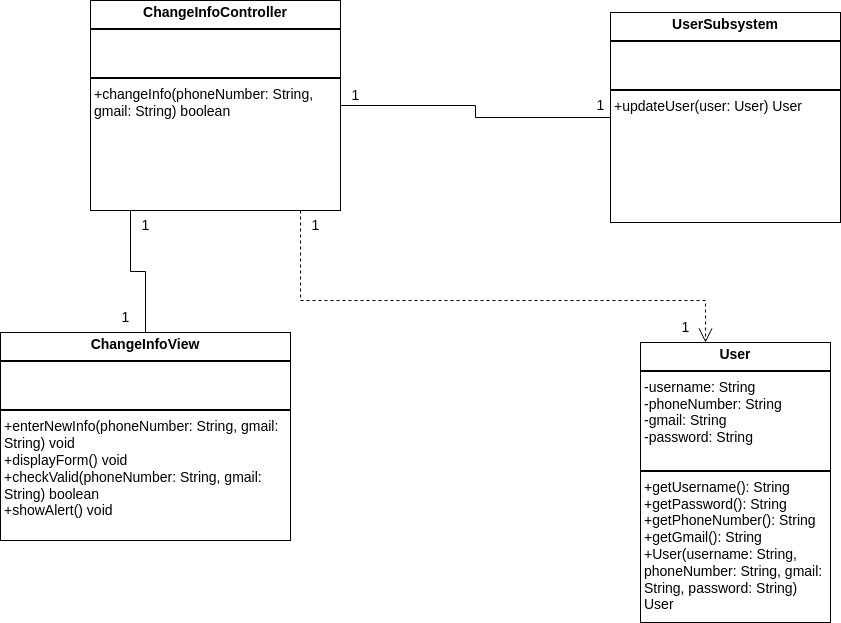

The diagram above was exported from draw.io. Its source (the exported page's mxGraphModel, read from the mxfile embedded in the PNG):
<mxGraphModel dx="1362" dy="843" grid="1" gridSize="10" guides="1" tooltips="1" connect="1" arrows="1" fold="1" page="1" pageScale="1" pageWidth="850" pageHeight="1100" math="0" shadow="0">
  <root>
    <mxCell id="0" />
    <mxCell id="1" parent="0" />
    <mxCell id="O04FnWVV-5QfGInzZ-uq-1" style="edgeStyle=orthogonalEdgeStyle;rounded=0;orthogonalLoop=1;jettySize=auto;html=1;endArrow=none;startFill=0;fontSize=14;" parent="1" source="O04FnWVV-5QfGInzZ-uq-2" target="O04FnWVV-5QfGInzZ-uq-5" edge="1">
      <mxGeometry relative="1" as="geometry">
        <mxPoint x="690" y="882" as="targetPoint" />
        <Array as="points">
          <mxPoint x="575" y="971" />
          <mxPoint x="560" y="971" />
        </Array>
      </mxGeometry>
    </mxCell>
    <mxCell id="O04FnWVV-5QfGInzZ-uq-2" value="&lt;p style=&quot;margin:0px;margin-top:4px;text-align:center;&quot;&gt;&lt;span style=&quot;background-color: transparent; text-align: left;&quot;&gt;&lt;b&gt;ChangeInfoView&lt;/b&gt;&lt;/span&gt;&lt;/p&gt;&lt;hr style=&quot;border-style:solid;&quot;&gt;&lt;p style=&quot;margin:0px;margin-left:4px;&quot;&gt;&lt;br&gt;&lt;br&gt;&lt;/p&gt;&lt;hr style=&quot;border-style:solid;&quot;&gt;&lt;p style=&quot;margin:0px;margin-left:4px;&quot;&gt;+enterNewInfo(phoneNumber: String, gmail:&amp;nbsp; String) void&lt;/p&gt;&lt;p style=&quot;margin:0px;margin-left:4px;&quot;&gt;+displayForm() void&lt;/p&gt;&lt;p style=&quot;margin:0px;margin-left:4px;&quot;&gt;+checkValid(phoneNumber: String, gmail: String) boolean&lt;/p&gt;&lt;p style=&quot;margin:0px;margin-left:4px;&quot;&gt;+showAlert() void&lt;/p&gt;" style="verticalAlign=top;align=left;overflow=fill;html=1;whiteSpace=wrap;fontSize=14;" parent="1" vertex="1">
      <mxGeometry x="430" y="1032" width="290" height="208" as="geometry" />
    </mxCell>
    <mxCell id="O04FnWVV-5QfGInzZ-uq-3" value="1" style="text;html=1;align=center;verticalAlign=middle;resizable=0;points=[];autosize=1;strokeColor=none;fillColor=none;fontSize=14;" parent="1" vertex="1">
      <mxGeometry x="540" y="1002" width="30" height="30" as="geometry" />
    </mxCell>
    <mxCell id="O04FnWVV-5QfGInzZ-uq-4" style="edgeStyle=orthogonalEdgeStyle;rounded=0;orthogonalLoop=1;jettySize=auto;html=1;endArrow=none;startFill=0;fontSize=14;" parent="1" source="O04FnWVV-5QfGInzZ-uq-5" target="O04FnWVV-5QfGInzZ-uq-7" edge="1">
      <mxGeometry relative="1" as="geometry" />
    </mxCell>
    <mxCell id="O04FnWVV-5QfGInzZ-uq-5" value="&lt;p style=&quot;margin:0px;margin-top:4px;text-align:center;&quot;&gt;&lt;b&gt;ChangeInfoController&lt;/b&gt;&lt;/p&gt;&lt;hr style=&quot;border-style:solid;&quot;&gt;&lt;p style=&quot;margin:0px;margin-left:4px;&quot;&gt;&lt;br&gt;&lt;br&gt;&lt;/p&gt;&lt;hr style=&quot;border-style:solid;&quot;&gt;&lt;p style=&quot;margin:0px;margin-left:4px;&quot;&gt;+changeInfo(phoneNumber: String, gmail: String) boolean&lt;/p&gt;&lt;p style=&quot;margin:0px;margin-left:4px;&quot;&gt;&lt;br&gt;&lt;/p&gt;" style="verticalAlign=top;align=left;overflow=fill;html=1;whiteSpace=wrap;fontSize=14;" parent="1" vertex="1">
      <mxGeometry x="520" y="700" width="250" height="210" as="geometry" />
    </mxCell>
    <mxCell id="O04FnWVV-5QfGInzZ-uq-6" value="1" style="text;html=1;align=center;verticalAlign=middle;resizable=0;points=[];autosize=1;strokeColor=none;fillColor=none;fontSize=14;" parent="1" vertex="1">
      <mxGeometry x="560" y="910" width="30" height="30" as="geometry" />
    </mxCell>
    <mxCell id="O04FnWVV-5QfGInzZ-uq-7" value="&lt;p style=&quot;margin:0px;margin-top:4px;text-align:center;&quot;&gt;&lt;b&gt;UserSubsystem&lt;/b&gt;&lt;/p&gt;&lt;hr style=&quot;border-style:solid;&quot;&gt;&lt;p style=&quot;margin:0px;margin-left:4px;&quot;&gt;&lt;br&gt;&lt;br&gt;&lt;/p&gt;&lt;hr style=&quot;border-style:solid;&quot;&gt;&lt;p style=&quot;margin:0px;margin-left:4px;&quot;&gt;+updateUser(user: User) User&lt;/p&gt;" style="verticalAlign=top;align=left;overflow=fill;html=1;whiteSpace=wrap;fontSize=14;" parent="1" vertex="1">
      <mxGeometry x="1040" y="712" width="230" height="210" as="geometry" />
    </mxCell>
    <mxCell id="O04FnWVV-5QfGInzZ-uq-8" value="1" style="text;html=1;align=center;verticalAlign=middle;resizable=0;points=[];autosize=1;strokeColor=none;fillColor=none;fontSize=14;" parent="1" vertex="1">
      <mxGeometry x="770" y="780" width="30" height="30" as="geometry" />
    </mxCell>
    <mxCell id="O04FnWVV-5QfGInzZ-uq-9" value="1" style="text;html=1;align=center;verticalAlign=middle;resizable=0;points=[];autosize=1;strokeColor=none;fillColor=none;fontSize=14;" parent="1" vertex="1">
      <mxGeometry x="1015" y="790" width="30" height="30" as="geometry" />
    </mxCell>
    <mxCell id="-cG2UuUaUdYzZK-wfZQT-1" style="edgeStyle=orthogonalEdgeStyle;rounded=0;orthogonalLoop=1;jettySize=auto;html=1;endArrow=open;startFill=0;dashed=1;endFill=0;strokeWidth=1;endSize=12;fontSize=14;" parent="1" edge="1">
      <mxGeometry relative="1" as="geometry">
        <mxPoint x="730" y="910" as="sourcePoint" />
        <mxPoint x="1135" y="1042" as="targetPoint" />
        <Array as="points">
          <mxPoint x="730" y="1000" />
          <mxPoint x="1135" y="1000" />
        </Array>
      </mxGeometry>
    </mxCell>
    <mxCell id="-cG2UuUaUdYzZK-wfZQT-2" value="&lt;p style=&quot;margin:0px;margin-top:4px;text-align:center;&quot;&gt;&lt;b&gt;User&lt;/b&gt;&lt;/p&gt;&lt;hr style=&quot;border-style:solid;&quot;&gt;&lt;p style=&quot;margin:0px;margin-left:4px;&quot;&gt;-username: String&lt;/p&gt;&lt;p style=&quot;margin:0px;margin-left:4px;&quot;&gt;-phoneNumber: String&lt;/p&gt;&lt;p style=&quot;margin:0px;margin-left:4px;&quot;&gt;-gmail: String&lt;/p&gt;&lt;p style=&quot;margin:0px;margin-left:4px;&quot;&gt;-password: String&lt;br&gt;&lt;br&gt;&lt;/p&gt;&lt;hr style=&quot;border-style:solid;&quot;&gt;&lt;p style=&quot;margin:0px;margin-left:4px;&quot;&gt;+getUsername(): String&lt;/p&gt;&lt;p style=&quot;margin:0px;margin-left:4px;&quot;&gt;+getPassword(): String&lt;/p&gt;&lt;p style=&quot;margin:0px;margin-left:4px;&quot;&gt;+getPhoneNumber(): String&lt;/p&gt;&lt;p style=&quot;margin:0px;margin-left:4px;&quot;&gt;+getGmail(): String&lt;/p&gt;&lt;p style=&quot;margin:0px;margin-left:4px;&quot;&gt;+User(username: String, phoneNumber: String, gmail: String, password: String) User&lt;/p&gt;" style="verticalAlign=top;align=left;overflow=fill;html=1;whiteSpace=wrap;fontSize=14;" parent="1" vertex="1">
      <mxGeometry x="1070" y="1042" width="190" height="280" as="geometry" />
    </mxCell>
    <mxCell id="-cG2UuUaUdYzZK-wfZQT-3" value="1" style="text;html=1;align=center;verticalAlign=middle;resizable=0;points=[];autosize=1;strokeColor=none;fillColor=none;fontSize=14;" parent="1" vertex="1">
      <mxGeometry x="730" y="910" width="30" height="30" as="geometry" />
    </mxCell>
    <mxCell id="-cG2UuUaUdYzZK-wfZQT-4" value="1" style="text;html=1;align=center;verticalAlign=middle;resizable=0;points=[];autosize=1;strokeColor=none;fillColor=none;fontSize=14;" parent="1" vertex="1">
      <mxGeometry x="1100" y="1012" width="30" height="30" as="geometry" />
    </mxCell>
  </root>
</mxGraphModel>